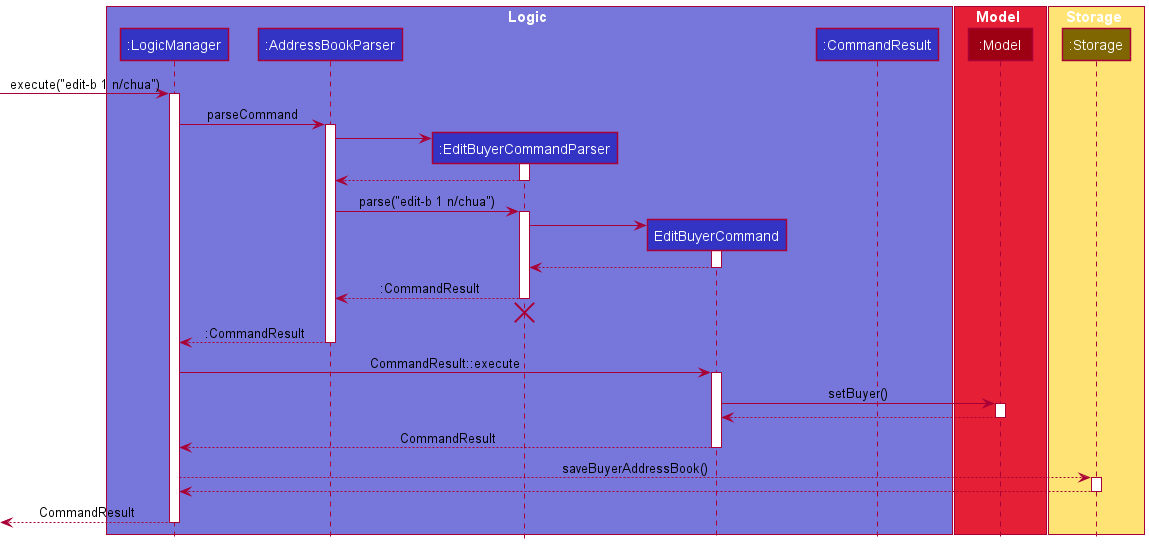

The diagram above was rendered by PlantUML. Its source (embedded in the PNG):
@startuml
!include style.puml

!define LOGIC_COLOR #3333C4
!define LOGIC_COLOR_T1 #7777DB
!define LOGIC_COLOR_T2 #5252CE
!define LOGIC_COLOR_T3 #1616B0
!define LOGIC_COLOR_T4 #101086

box Logic LOGIC_COLOR_T1
participant ":LogicManager" as LogicManager LOGIC_COLOR
participant ":AddressBookParser" as AddressBookParser LOGIC_COLOR
participant ":EditBuyerCommandParser" as EditBuyerCommandParser LOGIC_COLOR
participant "EditBuyerCommand" as EditBuyerCommand LOGIC_COLOR
participant ":CommandResult" as CommandResult LOGIC_COLOR
end box

box Model MODEL_COLOR_T2
participant ":Model" as Model MODEL_COLOR
end box

box Storage STORAGE_COLOR_T1
participant ":Storage" as Storage STORAGE_COLOR_T3


[-> LogicManager : execute("edit-b 1 n/chua")
activate LogicManager

LogicManager -> AddressBookParser : parseCommand
activate AddressBookParser

create EditBuyerCommandParser
AddressBookParser -> EditBuyerCommandParser
activate EditBuyerCommandParser

EditBuyerCommandParser --> AddressBookParser:
deactivate EditBuyerCommandParser

AddressBookParser -> EditBuyerCommandParser : parse("edit-b 1 n/chua")
activate EditBuyerCommandParser

create EditBuyerCommand
EditBuyerCommandParser -> EditBuyerCommand :
activate EditBuyerCommand

EditBuyerCommand --> EditBuyerCommandParser
deactivate EditBuyerCommand

EditBuyerCommandParser --> AddressBookParser : :CommandResult
deactivate EditBuyerCommandParser
'Hidden arrow to position the destroy marker below the end of the activation bar.
EditBuyerCommandParser -[hidden]-> AddressBookParser
destroy EditBuyerCommandParser

AddressBookParser --> LogicManager ::CommandResult
deactivate AddressBookParser

LogicManager -> EditBuyerCommand : CommandResult::execute
activate EditBuyerCommand

EditBuyerCommand -> Model : setBuyer()
activate Model

Model --> EditBuyerCommand
deactivate Model

EditBuyerCommand --> LogicManager : CommandResult
deactivate EditBuyerCommand

LogicManager --> Storage : saveBuyerAddressBook()
activate Storage

Storage --> LogicManager
deactivate Storage

[<--LogicManager : CommandResult
deactivate LogicManager
@enduml